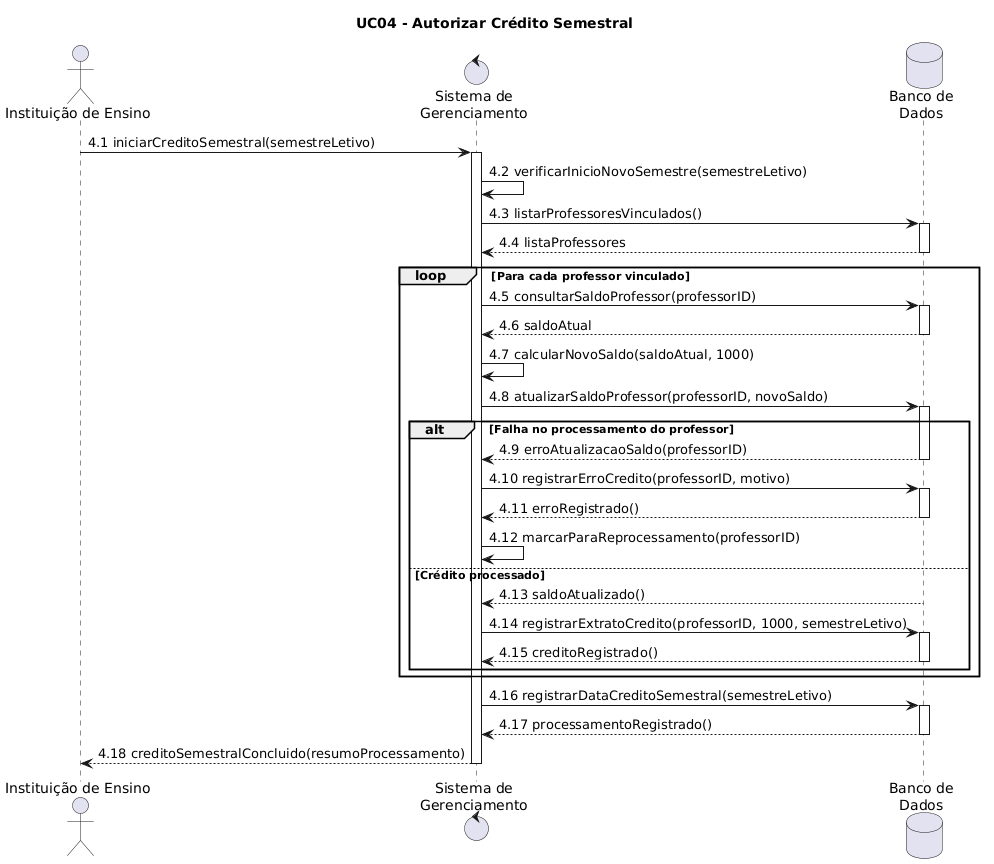

The diagram above was rendered by PlantUML. Its source (embedded in the PNG):
@startuml
title UC04 - Autorizar Crédito Semestral

actor "Instituição de Ensino" as IE
control "Sistema de\nGerenciamento" as SG
database "Banco de\nDados" as BD

IE -> SG: 4.1 iniciarCreditoSemestral(semestreLetivo)
activate SG

SG -> SG: 4.2 verificarInicioNovoSemestre(semestreLetivo)

SG -> BD: 4.3 listarProfessoresVinculados()
activate BD
BD --> SG: 4.4 listaProfessores
deactivate BD

loop Para cada professor vinculado
    SG -> BD: 4.5 consultarSaldoProfessor(professorID)
    activate BD
    BD --> SG: 4.6 saldoAtual
    deactivate BD

    SG -> SG: 4.7 calcularNovoSaldo(saldoAtual, 1000)

    SG -> BD: 4.8 atualizarSaldoProfessor(professorID, novoSaldo)
    activate BD

    alt Falha no processamento do professor
        BD --> SG: 4.9 erroAtualizacaoSaldo(professorID)
        deactivate BD
        SG -> BD: 4.10 registrarErroCredito(professorID, motivo)
        activate BD
        BD --> SG: 4.11 erroRegistrado()
        deactivate BD
        SG -> SG: 4.12 marcarParaReprocessamento(professorID)
    else Crédito processado
        BD --> SG: 4.13 saldoAtualizado()
        deactivate BD

        SG -> BD: 4.14 registrarExtratoCredito(professorID, 1000, semestreLetivo)
        activate BD
        BD --> SG: 4.15 creditoRegistrado()
        deactivate BD
    end
end

SG -> BD: 4.16 registrarDataCreditoSemestral(semestreLetivo)
activate BD
BD --> SG: 4.17 processamentoRegistrado()
deactivate BD

SG --> IE: 4.18 creditoSemestralConcluido(resumoProcessamento)
deactivate SG
@enduml